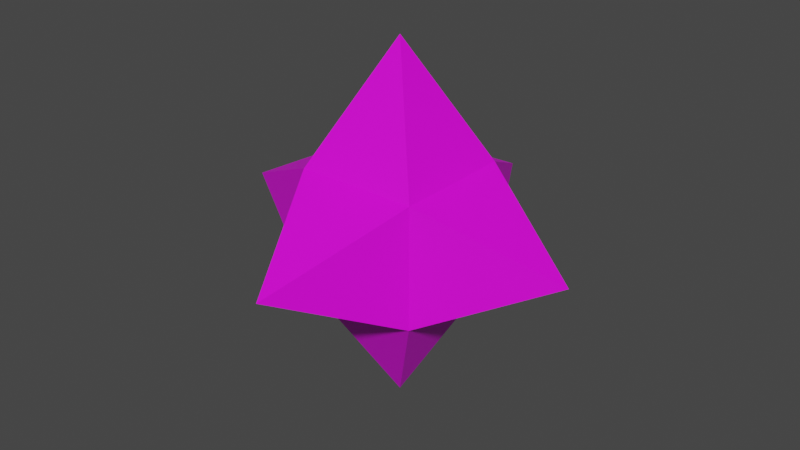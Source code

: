 # Source: scene.blend  (saved by Blender 3.5.10; exported with 4.5.12 LTS)
import bpy
from mathutils import Matrix  # noqa: F401  (used for matrix-valued properties, if any)

bpy.ops.wm.read_factory_settings(use_empty=True)
scene = bpy.context.scene
scene.name = 'SceneStar'

# ---- collections
col_collection_001 = bpy.data.collections.new('Collection.001'); scene.collection.children.link(col_collection_001)

# ---- images (referenced by path relative to the original .blend; pixels are not part of the script)
import os
ASSET_DIR = os.environ.get("B2B_ASSET_DIR", "")  # directory of the original .blend (textures are referenced by path, not embedded)
HERE = os.path.dirname(os.path.abspath(__file__))  # packed textures are extracted next to this script under _unpacked/

def load_image(name, relpath, width, height, colorspace="sRGB"):
    """Load a texture the original file referenced (path relative to the .blend, or extracted next to this script)."""
    p = next((c for c in (os.path.join(HERE, relpath), os.path.join(ASSET_DIR, relpath)) if relpath and os.path.exists(c)), "")
    if p:
        img = bpy.data.images.load(p, check_existing=True)
        img.name = name
    else:  # same state as the original file: an image datablock whose file is absent (Cycles renders it pink)
        img = bpy.data.images.new(name, width, height)
        img.source = "FILE"
        img.filepath = "//" + (relpath or name)
    img.colorspace_settings.name = colorspace
    return img
img_cc_29_8x_png = load_image('cc-29-8x.png', 'cc-29-8x.png', 1024, 1024, 'sRGB')

# ---- materials (node trees are filled in below, after node groups)
mat_palette_material = bpy.data.materials.new('Palette Material')
mat_palette_material.use_transparent_shadow = False

# ---- material node trees
mat_palette_material.use_nodes = True; mat_palette_material.node_tree.nodes.clear()
_N = mat_palette_material.node_tree.nodes; _L = mat_palette_material.node_tree.links
n0 = _N.new('ShaderNodeBsdfPrincipled'); n0.name = 'Principled BSDF'; n0.location = (10, 300)
n0.distribution = 'GGX'
n0.subsurface_method = 'RANDOM_WALK_SKIN'
n0.inputs[3].default_value = 1.45
n0.inputs[27].default_value = (0.0, 0.0, 0.0, 1.0)
n0.inputs[28].default_value = 1.0
n1 = _N.new('ShaderNodeOutputMaterial'); n1.name = 'Material Output'; n1.location = (300, 300)
n2 = _N.new('ShaderNodeTexImage'); n2.name = 'Image Texture'; n2.location = (-280, 280)
n2.image = img_cc_29_8x_png
_L.new(n0.outputs[0], n1.inputs[0])
_L.new(n2.outputs[0], n0.inputs[0])
n1.is_active_output = True

# ---- world
world_world_001 = bpy.data.worlds.new('World.001'); scene.world = world_world_001
world_world_001.use_nodes = True; world_world_001.node_tree.nodes.clear()
_N = world_world_001.node_tree.nodes; _L = world_world_001.node_tree.links
n0 = _N.new('ShaderNodeOutputWorld'); n0.name = 'World Output'; n0.location = (300, 300)
n1 = _N.new('ShaderNodeBackground'); n1.name = 'Background'; n1.location = (10, 300)
n1.inputs[0].default_value = (0.05088, 0.05088, 0.05088, 1.0)
_L.new(n1.outputs[0], n0.inputs[0])
n0.is_active_output = True
world_world_001.color = (0.05088, 0.05088, 0.05088)
world_world_001.use_sun_shadow = False
world_world_001.sun_shadow_jitter_overblur = 0.0

# ---- meshes
me_cube_001 = bpy.data.meshes.new('Cube.001')
me_cube_001.from_pydata([(-5.0, -5.0, -5.0), (-5.0, -5.0, 5.0), (-5.0, 5.0, -5.0), (-5.0, 5.0, 5.0), (5.0, -5.0, -5.0), (5.0, -5.0, 5.0), (5.0, 5.0, -5.0), (5.0, 5.0, 5.0), (0.0, 0.0, -15.0), (0.0, 0.0, 15.0), (-15.0, 0.0, 0.0), (15.0, 0.0, 0.0), (0.0, -15.0, 0.0), (0.0, 15.0, 0.0)], [], [(0, 1, 10), (4, 5, 12), (3, 2, 10), (5, 1, 12), (5, 7, 9), (4, 0, 8), (2, 6, 8), (3, 1, 9), (1, 5, 9), (0, 2, 8), (6, 4, 8), (7, 3, 9), (7, 5, 11), (6, 7, 11), (1, 3, 10), (2, 0, 10), (5, 4, 11), (4, 6, 11), (3, 7, 13), (2, 3, 13), (1, 0, 12), (0, 4, 12), (7, 6, 13), (6, 2, 13)])
_uv = me_cube_001.uv_layers.new(name='UVMap')
_uv.uv.foreach_set('vector', [0.473, 0.4624, 0.473, 0.4624, 0.473, 0.4624, 0.473, 0.4624, 0.473, 0.4624, 0.473, 0.4624, 0.5042, 0.423, 0.5042, 0.423, 0.5042, 0.423, 0.473, 0.4624, 0.473, 0.4624, 0.473, 0.4624, 0.4295, 0.423, 0.4295, 0.423, 0.4295, 0.423, 0.4648, 0.5412, 0.4648, 0.5412, 0.4648, 0.5412, 0.4295, 0.423, 0.4295, 0.423, 0.4295, 0.423, 0.5055, 0.5018, 0.5055, 0.5018, 0.5055, 0.5018, 0.5055, 0.5018, 0.5055, 0.5018, 0.5055, 0.5018, 0.4648, 0.5412, 0.4648, 0.5412, 0.4648, 0.5412, 0.4295, 0.423, 0.4295, 0.423, 0.4295, 0.423, 0.4295, 0.423, 0.4295, 0.423, 0.4295, 0.423, 0.473, 0.4624, 0.473, 0.4624, 0.473, 0.4624, 0.473, 0.4624, 0.473, 0.4624, 0.473, 0.4624, 0.473, 0.4624, 0.473, 0.4624, 0.473, 0.4624, 0.5042, 0.423, 0.5042, 0.423, 0.5042, 0.423, 0.5042, 0.423, 0.5042, 0.423, 0.5042, 0.423, 0.5042, 0.423, 0.5042, 0.423, 0.5042, 0.423, 0.473, 0.4624, 0.473, 0.4624, 0.473, 0.4624, 0.473, 0.4624, 0.473, 0.4624, 0.473, 0.4624, 0.5042, 0.423, 0.5042, 0.423, 0.5042, 0.423, 0.5042, 0.423, 0.5042, 0.423, 0.5042, 0.423, 0.5042, 0.423, 0.5042, 0.423, 0.5042, 0.423, 0.5042, 0.423, 0.5042, 0.423, 0.5042, 0.423])
me_cube_001.materials.append(mat_palette_material)
me_cube_001.update()

# ---- objects
ob_star = bpy.data.objects.new('Star', me_cube_001)

# ---- transforms, parenting, visibility, modifiers, constraints
ob_star.location = (0.0, 0.0, 0.0)

# ---- collection membership
col_collection_001.objects.link(ob_star)

# ---- scene / render settings (as saved in the file)
scene.frame_start = 1; scene.frame_end = 100; scene.frame_set(1)
scene.render.engine = 'BLENDER_EEVEE_NEXT'
scene.cycles.sampling_pattern = 'TABULATED_SOBOL'
scene.view_settings.view_transform = 'Filmic'
bpy.context.view_layer.update()

# ---- added for rendering (the .blend has no active camera and no usable light): camera, sun
cam_auto = bpy.data.cameras.new('AutoCamera')
cam_auto.lens = 50.0
cam_auto.sensor_width = 36.0
cam_auto.clip_end = 1000.0
ob_auto_camera = bpy.data.objects.new('AutoCamera', cam_auto)
scene.collection.objects.link(ob_auto_camera)
ob_auto_camera.location = (48.0761, -57.6913, 38.4609)
ob_auto_camera.rotation_euler = (1.09748, -7.21219e-08, 0.694738)
scene.camera = ob_auto_camera
light_auto_sun = bpy.data.lights.new('AutoSun', 'SUN')
light_auto_sun.energy = 3.0
light_auto_sun.angle = 0.0523599
ob_auto_sun = bpy.data.objects.new('AutoSun', light_auto_sun)
scene.collection.objects.link(ob_auto_sun)
ob_auto_sun.rotation_euler = (0.872665, 0.174533, 0.523599)
bpy.context.view_layer.update()
